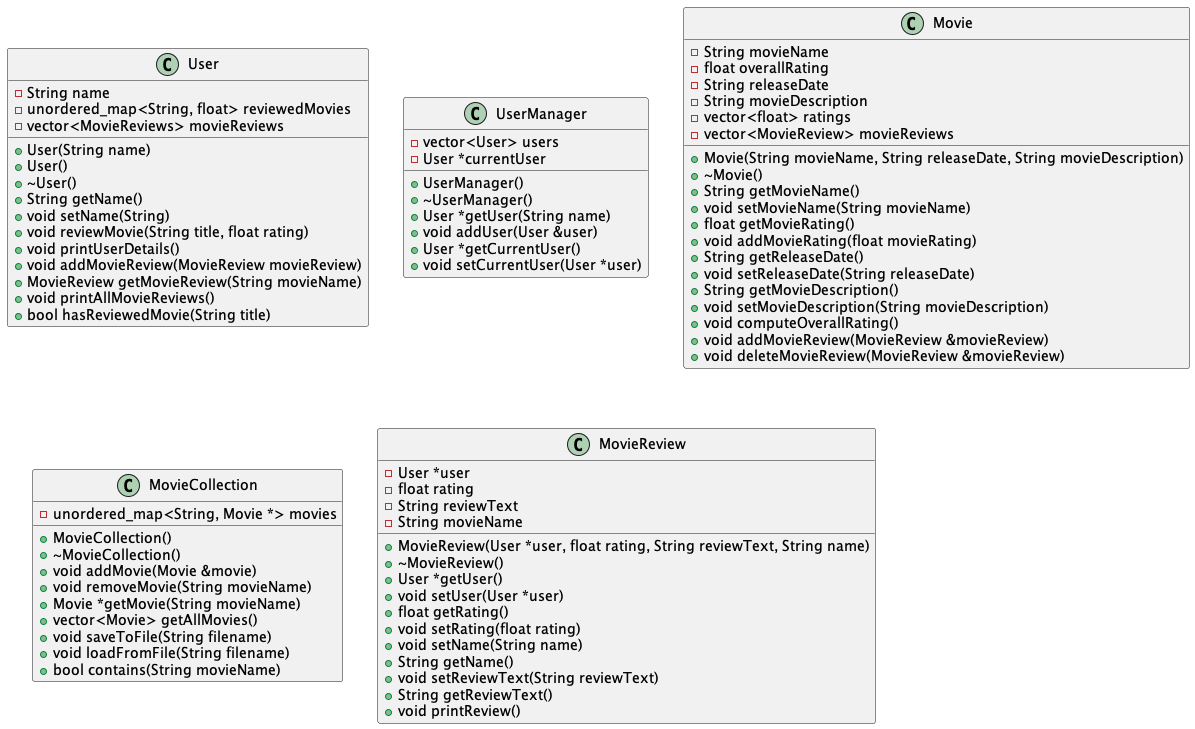

The diagram above was rendered by PlantUML. Its source (embedded in the PNG):
@startuml

class User {
    - String name
    - unordered_map<String, float> reviewedMovies
    - vector<MovieReviews> movieReviews
    + User(String name)
    + User()
    + ~User()
    + String getName()
    + void setName(String)
    + void reviewMovie(String title, float rating)
    + void printUserDetails()
    + void addMovieReview(MovieReview movieReview)
    + MovieReview getMovieReview(String movieName)
    + void printAllMovieReviews()
    + bool hasReviewedMovie(String title)
}

class UserManager {
    - vector<User> users
    - User *currentUser
    + UserManager()
    + ~UserManager()
    + User *getUser(String name)
    + void addUser(User &user)
    + User *getCurrentUser()
    + void setCurrentUser(User *user)
}

class Movie {
    - String movieName
    - float overallRating
    - String releaseDate
    - String movieDescription
    - vector<float> ratings
    - vector<MovieReview> movieReviews
    + Movie(String movieName, String releaseDate, String movieDescription)
    + ~Movie()
    + String getMovieName()
    + void setMovieName(String movieName)
    + float getMovieRating()
    + void addMovieRating(float movieRating)
    + String getReleaseDate()
    + void setReleaseDate(String releaseDate)
    + String getMovieDescription()
    + void setMovieDescription(String movieDescription)
    + void computeOverallRating()
    + void addMovieReview(MovieReview &movieReview)
    + void deleteMovieReview(MovieReview &movieReview)
}



class MovieCollection {
    - unordered_map<String, Movie *> movies
    + MovieCollection()
    + ~MovieCollection()
    + void addMovie(Movie &movie)
    + void removeMovie(String movieName)
    + Movie *getMovie(String movieName)
    + vector<Movie> getAllMovies()
    + void saveToFile(String filename)
    + void loadFromFile(String filename)
    + bool contains(String movieName)
}


class MovieReview {
    - User *user
    - float rating
    - String reviewText
    - String movieName
    + MovieReview(User *user, float rating, String reviewText, String name)
    + ~MovieReview()
    + User *getUser()
    + void setUser(User *user)
    + float getRating()
    + void setRating(float rating)
    + void setName(String name)
    + String getName()
    + void setReviewText(String reviewText)
    + String getReviewText()
    + void printReview()
}

@enduml